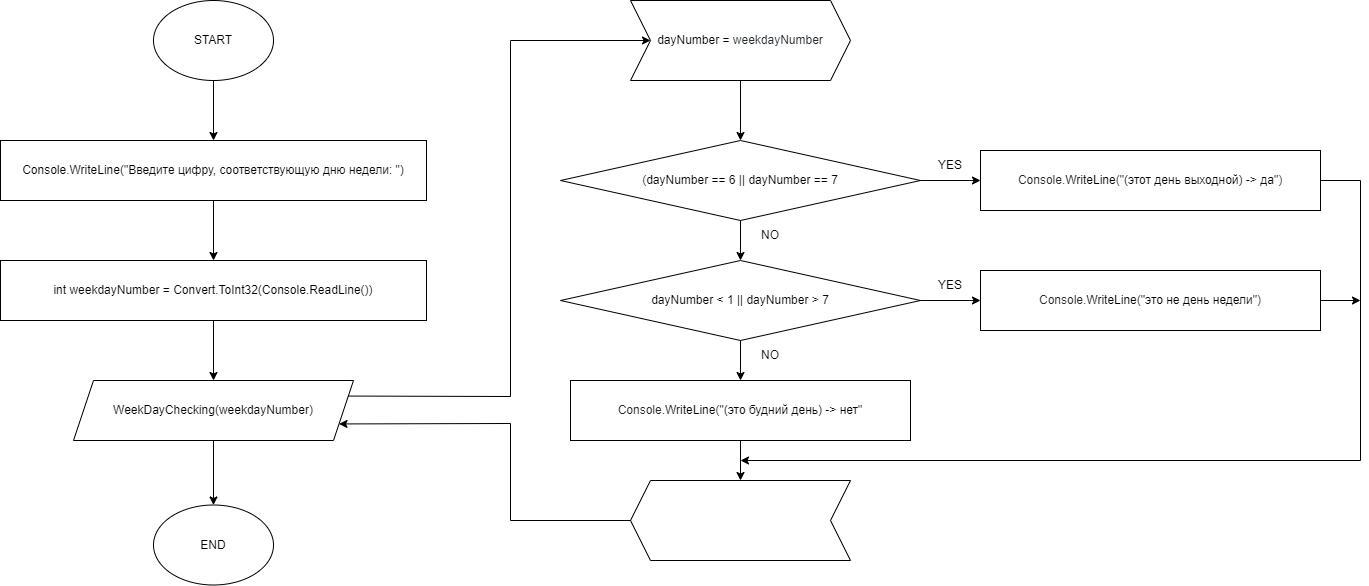

The diagram above was exported from draw.io. Its source (the exported page's mxGraphModel, read from the mxfile embedded in the PNG):
<mxGraphModel dx="298" dy="597" grid="1" gridSize="10" guides="1" tooltips="1" connect="1" arrows="1" fold="1" page="1" pageScale="1" pageWidth="850" pageHeight="1100" math="0" shadow="0">
  <root>
    <mxCell id="0" />
    <mxCell id="1" parent="0" />
    <mxCell id="2" value="Console.WriteLine(&quot;Введите цифру, соответствующую дню недели: &quot;)" style="rounded=0;whiteSpace=wrap;html=1;" vertex="1" parent="1">
      <mxGeometry y="140" width="426" height="60" as="geometry" />
    </mxCell>
    <mxCell id="3" value="int weekdayNumber = Convert.ToInt32(Console.ReadLine())" style="rounded=0;whiteSpace=wrap;html=1;" vertex="1" parent="1">
      <mxGeometry y="260" width="426" height="60" as="geometry" />
    </mxCell>
    <mxCell id="4" value="&lt;font color=&quot;#000000&quot;&gt;END&lt;/font&gt;" style="ellipse;whiteSpace=wrap;html=1;labelBackgroundColor=#FFFFFF;fontColor=#ECF6FF;" vertex="1" parent="1">
      <mxGeometry x="153" y="504.5" width="120" height="80" as="geometry" />
    </mxCell>
    <mxCell id="5" value="START" style="ellipse;whiteSpace=wrap;html=1;labelBackgroundColor=#FFFFFF;fontColor=#000000;" vertex="1" parent="1">
      <mxGeometry x="153" width="120" height="80" as="geometry" />
    </mxCell>
    <mxCell id="6" value="" style="endArrow=classic;html=1;rounded=0;fontColor=#000000;exitX=0.5;exitY=1;exitDx=0;exitDy=0;entryX=0.5;entryY=0;entryDx=0;entryDy=0;" edge="1" parent="1" source="5" target="2">
      <mxGeometry width="50" height="50" relative="1" as="geometry">
        <mxPoint x="189" y="190" as="sourcePoint" />
        <mxPoint x="239" y="140" as="targetPoint" />
      </mxGeometry>
    </mxCell>
    <mxCell id="7" value="" style="endArrow=classic;html=1;rounded=0;fontColor=#000000;exitX=0.5;exitY=1;exitDx=0;exitDy=0;entryX=0.5;entryY=0;entryDx=0;entryDy=0;" edge="1" parent="1" source="2" target="3">
      <mxGeometry width="50" height="50" relative="1" as="geometry">
        <mxPoint x="223" y="90" as="sourcePoint" />
        <mxPoint x="223" y="150" as="targetPoint" />
      </mxGeometry>
    </mxCell>
    <mxCell id="8" value="" style="endArrow=classic;html=1;rounded=0;fontColor=#000000;exitX=0.5;exitY=1;exitDx=0;exitDy=0;entryX=0.5;entryY=0;entryDx=0;entryDy=0;" edge="1" parent="1" source="3" target="9">
      <mxGeometry width="50" height="50" relative="1" as="geometry">
        <mxPoint x="189" y="460" as="sourcePoint" />
        <mxPoint x="213" y="380" as="targetPoint" />
      </mxGeometry>
    </mxCell>
    <mxCell id="9" value="WeekDayChecking(weekdayNumber)" style="shape=parallelogram;perimeter=parallelogramPerimeter;whiteSpace=wrap;html=1;fixedSize=1;labelBackgroundColor=#FFFFFF;fontColor=#000000;" vertex="1" parent="1">
      <mxGeometry x="73" y="380" width="280" height="60" as="geometry" />
    </mxCell>
    <mxCell id="10" value="" style="endArrow=classic;html=1;rounded=0;fontColor=#000000;exitX=0.5;exitY=1;exitDx=0;exitDy=0;entryX=0.5;entryY=0;entryDx=0;entryDy=0;" edge="1" parent="1" source="9" target="4">
      <mxGeometry width="50" height="50" relative="1" as="geometry">
        <mxPoint x="390" y="370" as="sourcePoint" />
        <mxPoint x="440" y="320" as="targetPoint" />
      </mxGeometry>
    </mxCell>
    <mxCell id="11" value="&lt;span style=&quot;color: rgb(36, 41, 47); font-family: ui-monospace, SFMono-Regular, &amp;quot;SF Mono&amp;quot;, Menlo, Consolas, &amp;quot;Liberation Mono&amp;quot;, monospace; text-align: start;&quot;&gt;(&lt;/span&gt;&lt;span style=&quot;box-sizing: border-box; color: var(--color-prettylights-syntax-keyword); font-family: ui-monospace, SFMono-Regular, &amp;quot;SF Mono&amp;quot;, Menlo, Consolas, &amp;quot;Liberation Mono&amp;quot;, monospace; text-align: start;&quot; class=&quot;pl-k&quot;&gt;dayNumber ==&lt;/span&gt;&lt;span style=&quot;color: rgb(36, 41, 47); font-family: ui-monospace, SFMono-Regular, &amp;quot;SF Mono&amp;quot;, Menlo, Consolas, &amp;quot;Liberation Mono&amp;quot;, monospace; text-align: start;&quot;&gt; &lt;/span&gt;&lt;span style=&quot;box-sizing: border-box; color: var(--color-prettylights-syntax-constant); font-family: ui-monospace, SFMono-Regular, &amp;quot;SF Mono&amp;quot;, Menlo, Consolas, &amp;quot;Liberation Mono&amp;quot;, monospace; text-align: start;&quot; class=&quot;pl-c1&quot;&gt;6&lt;/span&gt;&lt;span style=&quot;color: rgb(36, 41, 47); font-family: ui-monospace, SFMono-Regular, &amp;quot;SF Mono&amp;quot;, Menlo, Consolas, &amp;quot;Liberation Mono&amp;quot;, monospace; text-align: start;&quot;&gt; &lt;/span&gt;&lt;span style=&quot;box-sizing: border-box; color: var(--color-prettylights-syntax-keyword); font-family: ui-monospace, SFMono-Regular, &amp;quot;SF Mono&amp;quot;, Menlo, Consolas, &amp;quot;Liberation Mono&amp;quot;, monospace; text-align: start;&quot; class=&quot;pl-k&quot;&gt;||&lt;/span&gt;&lt;span style=&quot;color: rgb(36, 41, 47); font-family: ui-monospace, SFMono-Regular, &amp;quot;SF Mono&amp;quot;, Menlo, Consolas, &amp;quot;Liberation Mono&amp;quot;, monospace; text-align: start;&quot;&gt;&amp;nbsp;&lt;/span&gt;&lt;span style=&quot;box-sizing: border-box; color: var(--color-prettylights-syntax-keyword); font-family: ui-monospace, SFMono-Regular, &amp;quot;SF Mono&amp;quot;, Menlo, Consolas, &amp;quot;Liberation Mono&amp;quot;, monospace; text-align: start;&quot; class=&quot;pl-k&quot;&gt;dayNumber ==&lt;/span&gt;&lt;span style=&quot;color: rgb(36, 41, 47); font-family: ui-monospace, SFMono-Regular, &amp;quot;SF Mono&amp;quot;, Menlo, Consolas, &amp;quot;Liberation Mono&amp;quot;, monospace; text-align: start;&quot;&gt; &lt;/span&gt;&lt;span style=&quot;box-sizing: border-box; color: var(--color-prettylights-syntax-constant); font-family: ui-monospace, SFMono-Regular, &amp;quot;SF Mono&amp;quot;, Menlo, Consolas, &amp;quot;Liberation Mono&amp;quot;, monospace; text-align: start;&quot; class=&quot;pl-c1&quot;&gt;7&lt;/span&gt;" style="rhombus;whiteSpace=wrap;html=1;labelBackgroundColor=#FFFFFF;fontColor=#000000;" vertex="1" parent="1">
      <mxGeometry x="560" y="140" width="360" height="80" as="geometry" />
    </mxCell>
    <mxCell id="12" value="&lt;span style=&quot;font-family: ui-monospace, SFMono-Regular, &amp;quot;SF Mono&amp;quot;, Menlo, Consolas, &amp;quot;Liberation Mono&amp;quot;, monospace; text-align: start;&quot;&gt;dayNumber =&amp;nbsp;&lt;/span&gt;&lt;span style=&quot;color: rgb(36, 41, 47); font-family: ui-monospace, SFMono-Regular, &amp;quot;SF Mono&amp;quot;, Menlo, Consolas, &amp;quot;Liberation Mono&amp;quot;, monospace; text-align: start;&quot;&gt;weekdayNumber&lt;/span&gt;" style="shape=step;perimeter=stepPerimeter;whiteSpace=wrap;html=1;fixedSize=1;labelBackgroundColor=#FFFFFF;fontColor=#000000;" vertex="1" parent="1">
      <mxGeometry x="630" width="220" height="80" as="geometry" />
    </mxCell>
    <mxCell id="13" value="" style="endArrow=classic;html=1;rounded=0;fontColor=#000000;exitX=0.5;exitY=1;exitDx=0;exitDy=0;" edge="1" parent="1" source="12" target="11">
      <mxGeometry width="50" height="50" relative="1" as="geometry">
        <mxPoint x="390" y="380" as="sourcePoint" />
        <mxPoint x="440" y="330" as="targetPoint" />
      </mxGeometry>
    </mxCell>
    <mxCell id="14" value="" style="endArrow=classic;html=1;rounded=0;fontColor=#000000;exitX=1;exitY=0.25;exitDx=0;exitDy=0;entryX=0;entryY=0.5;entryDx=0;entryDy=0;" edge="1" parent="1" source="9" target="12">
      <mxGeometry width="50" height="50" relative="1" as="geometry">
        <mxPoint x="390" y="380" as="sourcePoint" />
        <mxPoint x="440" y="330" as="targetPoint" />
        <Array as="points">
          <mxPoint x="510" y="396" />
          <mxPoint x="510" y="40" />
        </Array>
      </mxGeometry>
    </mxCell>
    <mxCell id="15" value="&lt;span style=&quot;box-sizing: border-box; color: rgb(36, 41, 47); font-family: ui-monospace, SFMono-Regular, &amp;quot;SF Mono&amp;quot;, Menlo, Consolas, &amp;quot;Liberation Mono&amp;quot;, monospace; text-align: start;&quot; class=&quot;pl-smi&quot;&gt;Console&lt;/span&gt;&lt;span style=&quot;color: rgb(36, 41, 47); font-family: ui-monospace, SFMono-Regular, &amp;quot;SF Mono&amp;quot;, Menlo, Consolas, &amp;quot;Liberation Mono&amp;quot;, monospace; text-align: start;&quot;&gt;.&lt;/span&gt;&lt;span style=&quot;box-sizing: border-box; color: var(--color-prettylights-syntax-entity); font-family: ui-monospace, SFMono-Regular, &amp;quot;SF Mono&amp;quot;, Menlo, Consolas, &amp;quot;Liberation Mono&amp;quot;, monospace; text-align: start;&quot; class=&quot;pl-en&quot;&gt;WriteLine&lt;/span&gt;&lt;span style=&quot;color: rgb(36, 41, 47); font-family: ui-monospace, SFMono-Regular, &amp;quot;SF Mono&amp;quot;, Menlo, Consolas, &amp;quot;Liberation Mono&amp;quot;, monospace; text-align: start;&quot;&gt;(&lt;/span&gt;&lt;span style=&quot;box-sizing: border-box; color: var(--color-prettylights-syntax-string); font-family: ui-monospace, SFMono-Regular, &amp;quot;SF Mono&amp;quot;, Menlo, Consolas, &amp;quot;Liberation Mono&amp;quot;, monospace; text-align: start;&quot; class=&quot;pl-s&quot;&gt;&lt;span style=&quot;box-sizing: border-box; color: var(--color-prettylights-syntax-string);&quot; class=&quot;pl-pds&quot;&gt;&quot;&lt;/span&gt;(этот день выходной) -&amp;gt; да&lt;span style=&quot;box-sizing: border-box; color: var(--color-prettylights-syntax-string);&quot; class=&quot;pl-pds&quot;&gt;&quot;&lt;/span&gt;&lt;/span&gt;&lt;span style=&quot;color: rgb(36, 41, 47); font-family: ui-monospace, SFMono-Regular, &amp;quot;SF Mono&amp;quot;, Menlo, Consolas, &amp;quot;Liberation Mono&amp;quot;, monospace; text-align: start;&quot;&gt;)&lt;/span&gt;" style="rounded=0;whiteSpace=wrap;html=1;labelBackgroundColor=#FFFFFF;fontColor=#000000;" vertex="1" parent="1">
      <mxGeometry x="980" y="150" width="340" height="60" as="geometry" />
    </mxCell>
    <mxCell id="16" value="&lt;span style=&quot;box-sizing: border-box; color: var(--color-prettylights-syntax-keyword); font-family: ui-monospace, SFMono-Regular, &amp;quot;SF Mono&amp;quot;, Menlo, Consolas, &amp;quot;Liberation Mono&amp;quot;, monospace; text-align: start;&quot; class=&quot;pl-k&quot;&gt;dayNumber &amp;lt;&lt;/span&gt;&lt;span style=&quot;color: rgb(36, 41, 47); font-family: ui-monospace, SFMono-Regular, &amp;quot;SF Mono&amp;quot;, Menlo, Consolas, &amp;quot;Liberation Mono&amp;quot;, monospace; text-align: start;&quot;&gt; &lt;/span&gt;&lt;span style=&quot;box-sizing: border-box; color: var(--color-prettylights-syntax-constant); font-family: ui-monospace, SFMono-Regular, &amp;quot;SF Mono&amp;quot;, Menlo, Consolas, &amp;quot;Liberation Mono&amp;quot;, monospace; text-align: start;&quot; class=&quot;pl-c1&quot;&gt;1&lt;/span&gt;&lt;span style=&quot;color: rgb(36, 41, 47); font-family: ui-monospace, SFMono-Regular, &amp;quot;SF Mono&amp;quot;, Menlo, Consolas, &amp;quot;Liberation Mono&amp;quot;, monospace; text-align: start;&quot;&gt; &lt;/span&gt;&lt;span style=&quot;box-sizing: border-box; color: var(--color-prettylights-syntax-keyword); font-family: ui-monospace, SFMono-Regular, &amp;quot;SF Mono&amp;quot;, Menlo, Consolas, &amp;quot;Liberation Mono&amp;quot;, monospace; text-align: start;&quot; class=&quot;pl-k&quot;&gt;||&lt;/span&gt;&lt;span style=&quot;color: rgb(36, 41, 47); font-family: ui-monospace, SFMono-Regular, &amp;quot;SF Mono&amp;quot;, Menlo, Consolas, &amp;quot;Liberation Mono&amp;quot;, monospace; text-align: start;&quot;&gt;&amp;nbsp;&lt;/span&gt;&lt;span style=&quot;box-sizing: border-box; color: var(--color-prettylights-syntax-keyword); font-family: ui-monospace, SFMono-Regular, &amp;quot;SF Mono&amp;quot;, Menlo, Consolas, &amp;quot;Liberation Mono&amp;quot;, monospace; text-align: start;&quot; class=&quot;pl-k&quot;&gt;dayNumber &amp;gt;&lt;/span&gt;&lt;span style=&quot;color: rgb(36, 41, 47); font-family: ui-monospace, SFMono-Regular, &amp;quot;SF Mono&amp;quot;, Menlo, Consolas, &amp;quot;Liberation Mono&amp;quot;, monospace; text-align: start;&quot;&gt; &lt;/span&gt;&lt;span style=&quot;box-sizing: border-box; color: var(--color-prettylights-syntax-constant); font-family: ui-monospace, SFMono-Regular, &amp;quot;SF Mono&amp;quot;, Menlo, Consolas, &amp;quot;Liberation Mono&amp;quot;, monospace; text-align: start;&quot; class=&quot;pl-c1&quot;&gt;7&lt;/span&gt;" style="rhombus;whiteSpace=wrap;html=1;labelBackgroundColor=#FFFFFF;fontColor=#000000;" vertex="1" parent="1">
      <mxGeometry x="560" y="260" width="360" height="80" as="geometry" />
    </mxCell>
    <mxCell id="17" value="&lt;span style=&quot;box-sizing: border-box; color: rgb(36, 41, 47); font-family: ui-monospace, SFMono-Regular, &amp;quot;SF Mono&amp;quot;, Menlo, Consolas, &amp;quot;Liberation Mono&amp;quot;, monospace; text-align: start;&quot; class=&quot;pl-smi&quot;&gt;Console&lt;/span&gt;&lt;span style=&quot;color: rgb(36, 41, 47); font-family: ui-monospace, SFMono-Regular, &amp;quot;SF Mono&amp;quot;, Menlo, Consolas, &amp;quot;Liberation Mono&amp;quot;, monospace; text-align: start;&quot;&gt;.&lt;/span&gt;&lt;span style=&quot;box-sizing: border-box; color: var(--color-prettylights-syntax-entity); font-family: ui-monospace, SFMono-Regular, &amp;quot;SF Mono&amp;quot;, Menlo, Consolas, &amp;quot;Liberation Mono&amp;quot;, monospace; text-align: start;&quot; class=&quot;pl-en&quot;&gt;WriteLine&lt;/span&gt;&lt;span style=&quot;color: rgb(36, 41, 47); font-family: ui-monospace, SFMono-Regular, &amp;quot;SF Mono&amp;quot;, Menlo, Consolas, &amp;quot;Liberation Mono&amp;quot;, monospace; text-align: start;&quot;&gt;(&lt;/span&gt;&lt;span style=&quot;box-sizing: border-box; color: var(--color-prettylights-syntax-string); font-family: ui-monospace, SFMono-Regular, &amp;quot;SF Mono&amp;quot;, Menlo, Consolas, &amp;quot;Liberation Mono&amp;quot;, monospace; text-align: start;&quot; class=&quot;pl-s&quot;&gt;&lt;span style=&quot;box-sizing: border-box; color: var(--color-prettylights-syntax-string);&quot; class=&quot;pl-pds&quot;&gt;&quot;&lt;/span&gt;это не день недели&lt;span style=&quot;box-sizing: border-box; color: var(--color-prettylights-syntax-string);&quot; class=&quot;pl-pds&quot;&gt;&quot;&lt;/span&gt;&lt;/span&gt;&lt;span style=&quot;color: rgb(36, 41, 47); font-family: ui-monospace, SFMono-Regular, &amp;quot;SF Mono&amp;quot;, Menlo, Consolas, &amp;quot;Liberation Mono&amp;quot;, monospace; text-align: start;&quot;&gt;)&lt;/span&gt;" style="rounded=0;whiteSpace=wrap;html=1;labelBackgroundColor=#FFFFFF;fontColor=#000000;" vertex="1" parent="1">
      <mxGeometry x="980" y="270" width="340" height="60" as="geometry" />
    </mxCell>
    <mxCell id="18" value="&lt;span style=&quot;box-sizing: border-box; color: rgb(36, 41, 47); font-family: ui-monospace, SFMono-Regular, &amp;quot;SF Mono&amp;quot;, Menlo, Consolas, &amp;quot;Liberation Mono&amp;quot;, monospace; text-align: start;&quot; class=&quot;pl-smi&quot;&gt;Console&lt;/span&gt;&lt;span style=&quot;color: rgb(36, 41, 47); font-family: ui-monospace, SFMono-Regular, &amp;quot;SF Mono&amp;quot;, Menlo, Consolas, &amp;quot;Liberation Mono&amp;quot;, monospace; text-align: start;&quot;&gt;.&lt;/span&gt;&lt;span style=&quot;box-sizing: border-box; color: var(--color-prettylights-syntax-entity); font-family: ui-monospace, SFMono-Regular, &amp;quot;SF Mono&amp;quot;, Menlo, Consolas, &amp;quot;Liberation Mono&amp;quot;, monospace; text-align: start;&quot; class=&quot;pl-en&quot;&gt;WriteLine&lt;/span&gt;&lt;span style=&quot;color: rgb(36, 41, 47); font-family: ui-monospace, SFMono-Regular, &amp;quot;SF Mono&amp;quot;, Menlo, Consolas, &amp;quot;Liberation Mono&amp;quot;, monospace; text-align: start;&quot;&gt;(&lt;/span&gt;&lt;span style=&quot;box-sizing: border-box; color: var(--color-prettylights-syntax-string); font-family: ui-monospace, SFMono-Regular, &amp;quot;SF Mono&amp;quot;, Menlo, Consolas, &amp;quot;Liberation Mono&amp;quot;, monospace; text-align: start;&quot; class=&quot;pl-s&quot;&gt;&lt;span style=&quot;box-sizing: border-box; color: var(--color-prettylights-syntax-string);&quot; class=&quot;pl-pds&quot;&gt;&quot;&lt;/span&gt;(это будний день) -&amp;gt; нет&lt;span style=&quot;box-sizing: border-box; color: var(--color-prettylights-syntax-string);&quot; class=&quot;pl-pds&quot;&gt;&quot;&lt;/span&gt;&lt;/span&gt;" style="rounded=0;whiteSpace=wrap;html=1;labelBackgroundColor=#FFFFFF;fontColor=#000000;" vertex="1" parent="1">
      <mxGeometry x="570" y="380" width="340" height="60" as="geometry" />
    </mxCell>
    <mxCell id="19" value="" style="shape=step;perimeter=stepPerimeter;whiteSpace=wrap;html=1;fixedSize=1;labelBackgroundColor=#FFFFFF;fontColor=#000000;rotation=180;" vertex="1" parent="1">
      <mxGeometry x="630" y="480" width="220" height="80" as="geometry" />
    </mxCell>
    <mxCell id="20" value="" style="endArrow=classic;html=1;rounded=0;fontColor=#000000;exitX=0.5;exitY=1;exitDx=0;exitDy=0;" edge="1" parent="1" source="11" target="16">
      <mxGeometry width="50" height="50" relative="1" as="geometry">
        <mxPoint x="770" y="380" as="sourcePoint" />
        <mxPoint x="820" y="330" as="targetPoint" />
      </mxGeometry>
    </mxCell>
    <mxCell id="21" value="" style="endArrow=classic;html=1;rounded=0;fontColor=#000000;exitX=0.5;exitY=1;exitDx=0;exitDy=0;" edge="1" parent="1" source="16" target="18">
      <mxGeometry width="50" height="50" relative="1" as="geometry">
        <mxPoint x="770" y="380" as="sourcePoint" />
        <mxPoint x="820" y="330" as="targetPoint" />
      </mxGeometry>
    </mxCell>
    <mxCell id="22" value="" style="endArrow=classic;html=1;rounded=0;fontColor=#000000;exitX=1;exitY=0.5;exitDx=0;exitDy=0;" edge="1" parent="1" source="11" target="15">
      <mxGeometry width="50" height="50" relative="1" as="geometry">
        <mxPoint x="770" y="380" as="sourcePoint" />
        <mxPoint x="820" y="330" as="targetPoint" />
      </mxGeometry>
    </mxCell>
    <mxCell id="23" value="" style="endArrow=classic;html=1;rounded=0;fontColor=#000000;exitX=1;exitY=0.5;exitDx=0;exitDy=0;" edge="1" parent="1" source="16" target="17">
      <mxGeometry width="50" height="50" relative="1" as="geometry">
        <mxPoint x="770" y="380" as="sourcePoint" />
        <mxPoint x="820" y="330" as="targetPoint" />
      </mxGeometry>
    </mxCell>
    <mxCell id="24" value="" style="endArrow=classic;html=1;rounded=0;fontColor=#000000;exitX=0.5;exitY=1;exitDx=0;exitDy=0;entryX=0.5;entryY=1;entryDx=0;entryDy=0;" edge="1" parent="1" source="18" target="19">
      <mxGeometry width="50" height="50" relative="1" as="geometry">
        <mxPoint x="770" y="380" as="sourcePoint" />
        <mxPoint x="820" y="330" as="targetPoint" />
      </mxGeometry>
    </mxCell>
    <mxCell id="25" value="" style="endArrow=classic;html=1;rounded=0;fontColor=#000000;exitX=1;exitY=0.5;exitDx=0;exitDy=0;entryX=1;entryY=0.75;entryDx=0;entryDy=0;" edge="1" parent="1" source="19" target="9">
      <mxGeometry width="50" height="50" relative="1" as="geometry">
        <mxPoint x="770" y="380" as="sourcePoint" />
        <mxPoint x="820" y="330" as="targetPoint" />
        <Array as="points">
          <mxPoint x="510" y="520" />
          <mxPoint x="510" y="423" />
        </Array>
      </mxGeometry>
    </mxCell>
    <mxCell id="26" value="" style="endArrow=classic;html=1;rounded=0;fontColor=#000000;exitX=1;exitY=0.5;exitDx=0;exitDy=0;" edge="1" parent="1" source="15">
      <mxGeometry width="50" height="50" relative="1" as="geometry">
        <mxPoint x="680" y="380" as="sourcePoint" />
        <mxPoint x="740" y="460" as="targetPoint" />
        <Array as="points">
          <mxPoint x="1360" y="180" />
          <mxPoint x="1360" y="460" />
        </Array>
      </mxGeometry>
    </mxCell>
    <mxCell id="27" value="" style="endArrow=classic;html=1;rounded=0;fontColor=#000000;exitX=1;exitY=0.5;exitDx=0;exitDy=0;" edge="1" parent="1" source="17">
      <mxGeometry width="50" height="50" relative="1" as="geometry">
        <mxPoint x="1140" y="380" as="sourcePoint" />
        <mxPoint x="1360" y="300" as="targetPoint" />
      </mxGeometry>
    </mxCell>
    <mxCell id="28" value="NO" style="text;html=1;strokeColor=none;fillColor=none;align=center;verticalAlign=middle;whiteSpace=wrap;rounded=0;labelBackgroundColor=#FFFFFF;fontColor=#000000;" vertex="1" parent="1">
      <mxGeometry x="740" y="220" width="60" height="30" as="geometry" />
    </mxCell>
    <mxCell id="29" value="NO" style="text;html=1;strokeColor=none;fillColor=none;align=center;verticalAlign=middle;whiteSpace=wrap;rounded=0;labelBackgroundColor=#FFFFFF;fontColor=#000000;" vertex="1" parent="1">
      <mxGeometry x="740" y="340" width="60" height="30" as="geometry" />
    </mxCell>
    <mxCell id="30" value="YES" style="text;html=1;strokeColor=none;fillColor=none;align=center;verticalAlign=middle;whiteSpace=wrap;rounded=0;labelBackgroundColor=#FFFFFF;fontColor=#000000;" vertex="1" parent="1">
      <mxGeometry x="920" y="150" width="60" height="30" as="geometry" />
    </mxCell>
    <mxCell id="31" value="YES" style="text;html=1;strokeColor=none;fillColor=none;align=center;verticalAlign=middle;whiteSpace=wrap;rounded=0;labelBackgroundColor=#FFFFFF;fontColor=#000000;" vertex="1" parent="1">
      <mxGeometry x="920" y="270" width="60" height="30" as="geometry" />
    </mxCell>
  </root>
</mxGraphModel>